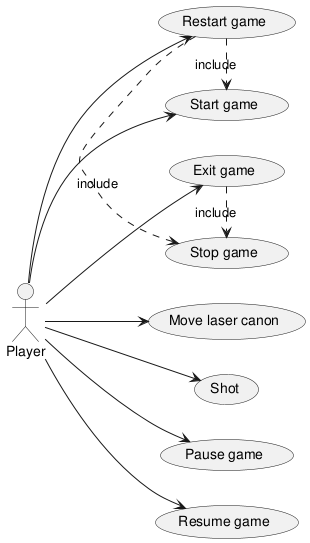

The diagram above was rendered by PlantUML. Its source (embedded in the PNG):
@startuml
	left to right direction

	actor "Player" as player

	' Start screen
	usecase "Start game" as start_game

	player --> start_game

	' game scene
	usecase "Move laser canon" as move_canon
	usecase "Shot" as shot
	usecase "Pause game" as pause_game

	player --> move_canon
	player --> shot
	player --> pause_game

	' Game menu
	usecase "Resume game" as resume_game
	usecase "Restart game" as restart_game
	usecase "Stop game" as stop_game
	usecase "Exit game" as exit_game

	restart_game .> start_game: include
	restart_game .> stop_game: include
	exit_game .> stop_game: include

	player --> exit_game
	player --> restart_game
	player --> resume_game
@enduml